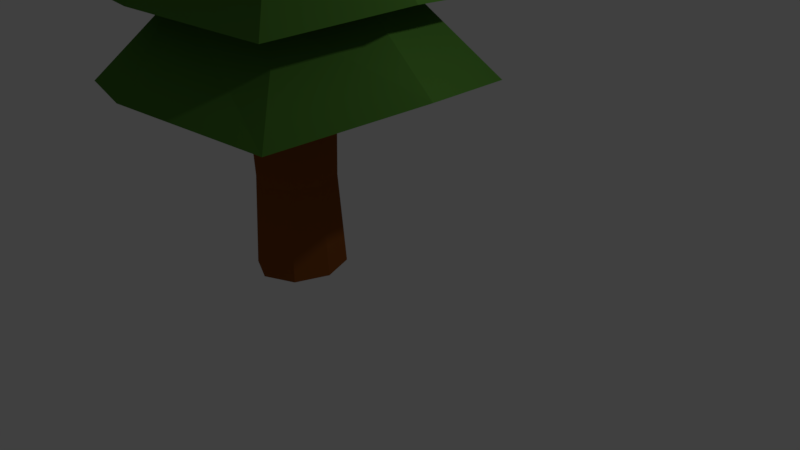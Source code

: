 # Source: Pinetree.blend  (saved by Blender 2.77.0; exported with 4.5.12 LTS)
import bpy
from mathutils import Matrix  # noqa: F401  (used for matrix-valued properties, if any)

bpy.ops.wm.read_factory_settings(use_empty=True)
scene = bpy.context.scene
scene.name = 'Scene'

# ---- collections
col_collection_1 = bpy.data.collections.new('Collection 1'); scene.collection.children.link(col_collection_1)

# ---- materials (node trees are filled in below, after node groups)
mat_leaves = bpy.data.materials.new('Leaves')
mat_leaves.alpha_threshold = 0.0
mat_leaves.diffuse_color = (0.08062, 0.2203, 0.0331, 1.0)
mat_leaves.roughness = 0.5
mat_trunk = bpy.data.materials.new('Trunk')
mat_trunk.alpha_threshold = 0.0
mat_trunk.diffuse_color = (0.2598, 0.07856, 0.01395, 1.0)
mat_trunk.roughness = 0.5

# ---- material node trees
mat_leaves.use_nodes = True; mat_leaves.node_tree.nodes.clear()
_N = mat_leaves.node_tree.nodes; _L = mat_leaves.node_tree.links
n0 = _N.new('ShaderNodeOutputMaterial'); n0.name = 'Material Output'; n0.location = (300, 300)
n1 = _N.new('ShaderNodeBsdfDiffuse'); n1.name = 'Diffuse BSDF'; n1.location = (10, 300)
n1.inputs[0].default_value = (0.08062, 0.2203, 0.0331, 1.0)
_L.new(n1.outputs[0], n0.inputs[0])
n0.is_active_output = True
mat_trunk.use_nodes = True; mat_trunk.node_tree.nodes.clear()
_N = mat_trunk.node_tree.nodes; _L = mat_trunk.node_tree.links
n0 = _N.new('ShaderNodeOutputMaterial'); n0.name = 'Material Output'; n0.location = (300, 300)
n1 = _N.new('ShaderNodeBsdfDiffuse'); n1.name = 'Diffuse BSDF'; n1.location = (10, 300)
n1.inputs[0].default_value = (0.2598, 0.07856, 0.01395, 1.0)
_L.new(n1.outputs[0], n0.inputs[0])
n0.is_active_output = True

# ---- world
world_world = bpy.data.worlds.new('World'); scene.world = world_world
world_world.color = (0.05088, 0.05088, 0.05088)
world_world.use_sun_shadow = False
world_world.sun_shadow_jitter_overblur = 0.0
world_world.cycles.sampling_method = 'MANUAL'

# ---- cameras
cam_camera = bpy.data.cameras.new('Camera')
cam_camera.clip_end = 100.0
cam_camera.lens = 35.0
cam_camera.sensor_width = 32.0
cam_camera.sensor_height = 18.0
cam_camera.ortho_scale = 7.314
cam_camera.dof.focus_distance = 0.0

# ---- lights
light_lamp = bpy.data.lights.new('Lamp', 'POINT')
light_lamp.transmission_factor = 0.0
light_lamp.cutoff_distance = 30.0
light_lamp.energy = 100.0
light_lamp.shadow_buffer_clip_start = 1.001
light_lamp.shadow_soft_size = 0.1
light_lamp.shadow_maximum_resolution = 0.006
light_lamp.use_absolute_resolution = True

# ---- meshes
me_cylinder = bpy.data.meshes.new('Cylinder')
me_cylinder.from_pydata([(0.0, 1.0, -1.0), (-0.0002284, 0.07136, 5.044), (0.7071, 0.7071, -1.0), (0.0539, 0.0539, 5.01), (1.0, -4.371e-08, -1.0), (0.07103, 9.433e-05, 5.044), (0.7071, -0.7071, -1.0), (0.0539, -0.0539, 5.013), (-8.742e-08, -1.0, -1.0), (-0.0002284, -0.07117, 5.044), (-0.7071, -0.7071, -1.0), (-0.0539, -0.0539, 5.015), (-1.0, 1.192e-08, -1.0), (-0.07149, 9.433e-05, 5.044), (-0.7071, 0.7071, -1.0), (-0.0539, 0.0539, 5.009), (-1.076e-09, 0.8555, 0.03153), (0.605, 0.605, 0.03153), (0.8555, -3.632e-08, 0.03153), (0.605, -0.605, 0.03153), (-7.587e-08, -0.8555, 0.03153), (-0.605, -0.605, 0.03153), (-0.8555, 1.128e-08, 0.03153), (-0.605, 0.605, 0.03153), (-2.466e-09, 0.6691, 1.363), (0.4731, 0.4731, 1.363), (0.6691, -2.678e-08, 1.363), (0.4731, -0.4731, 1.363), (-6.096e-08, -0.6691, 1.363), (-0.4731, -0.4731, 1.363), (-0.6691, 1.044e-08, 1.363), (-0.4731, 0.4731, 1.363), (-3.5e-09, 0.5303, 2.354), (0.375, 0.375, 2.354), (0.5303, -1.968e-08, 2.354), (0.375, -0.375, 2.354), (-4.986e-08, -0.5303, 2.354), (-0.375, -0.375, 2.354), (-0.5303, 9.823e-09, 2.354), (-0.375, 0.375, 2.354), (-4.638e-09, 0.3775, 3.445), (0.267, 0.267, 3.445), (0.3775, -1.187e-08, 3.445), (0.267, -0.267, 3.445), (-3.764e-08, -0.3775, 3.445), (-0.267, -0.267, 3.445), (-0.3775, 9.14e-09, 3.445), (-0.267, 0.267, 3.445), (-5.513e-09, 0.2601, 4.283), (0.1839, 0.1839, 4.283), (0.2601, -5.857e-09, 4.283), (0.1839, -0.1839, 4.283), (-2.825e-08, -0.2601, 4.283), (-0.1839, -0.1839, 4.283), (-0.2601, 8.614e-09, 4.283), (-0.1839, 0.1839, 4.283), (-0.005145, 0.5402, 3.949), (0.4106, 0.4055, 4.027), (0.5446, -0.009565, 3.949), (0.4106, -0.4262, 4.027), (-0.005145, -0.5593, 3.949), (-0.4211, -0.4262, 4.027), (-0.5549, -0.009565, 3.949), (-0.4211, 0.4055, 4.027), (0.5401, 0.535, 3.188), (0.7158, -0.009565, 3.165), (0.5401, -0.5557, 3.188), (-0.005145, -0.7305, 3.165), (-0.5506, -0.5557, 3.188), (-0.7261, -0.009565, 3.165), (-0.5506, 0.535, 3.188), (-0.005145, 0.7114, 3.165), (0.7053, 0.7002, 2.098), (0.9342, -0.009565, 2.145), (0.7053, -0.7209, 2.098), (-0.005145, -0.949, 2.145), (-0.7158, -0.7209, 2.098), (-0.9445, -0.009565, 2.145), (-0.7158, 0.7002, 2.098), (-0.005145, 0.9298, 2.145), (0.9327, 0.9276, 1.106), (1.235, -0.009565, 1.219), (0.9327, -0.9483, 1.106), (-0.005145, -1.25, 1.219), (-0.9432, -0.9483, 1.106), (-1.245, -0.009565, 1.219), (-0.9432, 0.9276, 1.106), (-0.005145, 1.23, 1.219), (0.9716, 0.9665, 0.01418), (1.286, -0.009565, 0.1978), (0.9716, -0.9872, 0.01418), (-0.005145, -1.301, 0.1978), (-0.9821, -0.9872, 0.01418), (-1.297, -0.009565, 0.1978), (-0.9821, 0.9665, 0.01418), (-0.005145, 1.282, 0.1978), (1.08, 1.066, -0.9797), (1.429, -0.01751, -0.7314), (1.08, -1.104, -0.9797), (-0.005145, -1.452, -0.7314), (-1.09, -1.104, -0.9797), (-1.44, -0.01751, -0.7314), (-1.09, 1.066, -0.9797), (-0.005145, 1.417, -0.7314), (0.007314, 0.04668, 5.272), (-0.0002283, 0.0498, 5.272), (0.01044, 0.03913, 5.272), (0.007314, 0.03159, 5.272), (-0.0002283, 0.02847, 5.272), (-0.007771, 0.03159, 5.272), (-0.0109, 0.03913, 5.272), (-0.007771, 0.04668, 5.272), (-0.004042, 0.2995, -0.07928), (-0.004042, 0.2995, -3.342), (0.2427, 0.1883, -0.07928), (0.2427, 0.1883, -3.342), (0.3449, -0.08012, -0.07928), (0.3449, -0.08012, -3.342), (0.2427, -0.3485, -0.07928), (0.2427, -0.3485, -3.342), (-0.004042, -0.4597, -0.07928), (-0.004042, -0.4597, -3.342), (-0.2508, -0.3485, -0.07928), (-0.2508, -0.3485, -3.342), (-0.353, -0.08012, -0.07928), (-0.353, -0.08012, -3.342), (-0.2508, 0.1883, -0.07928), (-0.2508, 0.1883, -3.342), (-0.004042, 0.2512, -2.15), (0.2113, 0.1542, -2.15), (0.3006, -0.08012, -2.15), (0.2113, -0.3144, -2.15), (-0.004042, -0.4115, -2.15), (-0.2194, -0.3144, -2.15), (-0.3086, -0.08012, -2.15), (-0.2194, 0.1542, -2.15)], [], [(56, 1, 3, 57), (57, 3, 5, 58), (58, 5, 7, 59), (59, 7, 9, 60), (60, 9, 11, 61), (61, 11, 13, 62), (5, 3, 104, 106), (62, 13, 15, 63), (63, 15, 1, 56), (0, 2, 4, 6, 8, 10, 12, 14), (102, 23, 16, 103), (101, 22, 23, 102), (100, 21, 22, 101), (99, 20, 21, 100), (98, 19, 20, 99), (97, 18, 19, 98), (96, 17, 18, 97), (103, 16, 17, 96), (94, 31, 24, 95), (93, 30, 31, 94), (92, 29, 30, 93), (91, 28, 29, 92), (90, 27, 28, 91), (89, 26, 27, 90), (88, 25, 26, 89), (95, 24, 25, 88), (86, 39, 32, 87), (85, 38, 39, 86), (84, 37, 38, 85), (83, 36, 37, 84), (82, 35, 36, 83), (81, 34, 35, 82), (80, 33, 34, 81), (87, 32, 33, 80), (78, 47, 40, 79), (77, 46, 47, 78), (76, 45, 46, 77), (75, 44, 45, 76), (74, 43, 44, 75), (73, 42, 43, 74), (72, 41, 42, 73), (79, 40, 41, 72), (70, 55, 48, 71), (69, 54, 55, 70), (68, 53, 54, 69), (67, 52, 53, 68), (66, 51, 52, 67), (65, 50, 51, 66), (64, 49, 50, 65), (71, 48, 49, 64), (55, 63, 56, 48), (54, 62, 63, 55), (53, 61, 62, 54), (52, 60, 61, 53), (51, 59, 60, 52), (50, 58, 59, 51), (49, 57, 58, 50), (48, 56, 57, 49), (40, 71, 64, 41), (41, 64, 65, 42), (42, 65, 66, 43), (43, 66, 67, 44), (44, 67, 68, 45), (45, 68, 69, 46), (46, 69, 70, 47), (47, 70, 71, 40), (32, 79, 72, 33), (33, 72, 73, 34), (34, 73, 74, 35), (35, 74, 75, 36), (36, 75, 76, 37), (37, 76, 77, 38), (38, 77, 78, 39), (39, 78, 79, 32), (24, 87, 80, 25), (25, 80, 81, 26), (26, 81, 82, 27), (27, 82, 83, 28), (28, 83, 84, 29), (29, 84, 85, 30), (30, 85, 86, 31), (31, 86, 87, 24), (16, 95, 88, 17), (17, 88, 89, 18), (18, 89, 90, 19), (19, 90, 91, 20), (20, 91, 92, 21), (21, 92, 93, 22), (22, 93, 94, 23), (23, 94, 95, 16), (0, 103, 96, 2), (2, 96, 97, 4), (4, 97, 98, 6), (6, 98, 99, 8), (8, 99, 100, 10), (10, 100, 101, 12), (12, 101, 102, 14), (14, 102, 103, 0), (104, 105, 111, 110, 109, 108, 107, 106), (11, 9, 108, 109), (1, 15, 111, 105), (3, 1, 105, 104), (7, 5, 106, 107), (13, 11, 109, 110), (9, 7, 107, 108), (15, 13, 110, 111), (128, 113, 115, 129), (129, 115, 117, 130), (130, 117, 119, 131), (131, 119, 121, 132), (132, 121, 123, 133), (133, 123, 125, 134), (115, 113, 127, 125, 123, 121, 119, 117), (134, 125, 127, 135), (135, 127, 113, 128), (112, 114, 116, 118, 120, 122, 124, 126), (126, 135, 128, 112), (124, 134, 135, 126), (122, 133, 134, 124), (120, 132, 133, 122), (118, 131, 132, 120), (116, 130, 131, 118), (114, 129, 130, 116), (112, 128, 129, 114)])
me_cylinder.polygons.foreach_set('material_index', [0, 0, 0, 0, 0, 0, 0, 0, 0, 0, 0, 0, 0, 0, 0, 0, 0, 0, 0, 0, 0, 0, 0, 0, 0, 0, 0, 0, 0, 0, 0, 0, 0, 0, 0, 0, 0, 0, 0, 0, 0, 0, 0, 0, 0, 0, 0, 0, 0, 0, 0, 0, 0, 0, 0, 0, 0, 0, 0, 0, 0, 0, 0, 0, 0, 0, 0, 0, 0, 0, 0, 0, 0, 0, 0, 0, 0, 0, 0, 0, 0, 0, 0, 0, 0, 0, 0, 0, 0, 0, 0, 0, 0, 0, 0, 0, 0, 0, 0, 0, 0, 0, 0, 0, 0, 0, 1, 1, 1, 1, 1, 1, 0, 1, 1, 0, 1, 1, 1, 1, 1, 1, 1, 1])
me_cylinder.materials.append(mat_leaves)
me_cylinder.materials.append(mat_trunk)
me_cylinder.use_remesh_preserve_volume = False
me_cylinder.use_remesh_preserve_attributes = False
me_cylinder.use_mirror_vertex_groups = False
me_cylinder.update()

# ---- objects
ob_cylinder = bpy.data.objects.new('Cylinder', me_cylinder)
ob_lamp = bpy.data.objects.new('Lamp', light_lamp)
ob_camera = bpy.data.objects.new('Camera', cam_camera)

# ---- transforms, parenting, visibility, modifiers, constraints
ob_cylinder.location = (-0.5776, -0.5774, 3.293)
ob_cylinder.scale = (1.561, 1.561, 1.0)
ob_cylinder.lineart.crease_threshold = 0.0
ob_lamp.location = (4.076, 1.005, 5.904)
ob_lamp.rotation_euler = (0.6503, 0.05522, 1.866)
ob_lamp.lock_rotations_4d = False
ob_lamp.empty_display_type = 'ARROWS'
ob_lamp.color = (0.0, 0.0, 0.0, 0.0)
ob_lamp.lineart.crease_threshold = 0.0
ob_camera.location = (7.481, -6.508, 5.344)
ob_camera.rotation_euler = (1.109, 0.01082, 0.8149)
ob_camera.lock_rotations_4d = False
ob_camera.empty_display_type = 'ARROWS'
ob_camera.color = (0.0, 0.0, 0.0, 0.0)
ob_camera.display_type = 'WIRE'
ob_camera.lineart.crease_threshold = 0.0

# ---- collection membership
col_collection_1.objects.link(ob_cylinder)
col_collection_1.objects.link(ob_lamp)
col_collection_1.objects.link(ob_camera)

# ---- scene / render settings (as saved in the file)
scene.camera = ob_camera
scene.frame_start = 1; scene.frame_end = 250; scene.frame_set(1)
scene.render.engine = 'CYCLES'
scene.render.resolution_percentage = 50
scene.render.dither_intensity = 0.0
scene.cycles.use_denoising = False
scene.cycles.samples = 128
scene.cycles.sampling_pattern = 'TABULATED_SOBOL'
scene.cycles.light_sampling_threshold = 0.0
scene.cycles.use_adaptive_sampling = False
scene.cycles.use_light_tree = False
scene.cycles.blur_glossy = 0.0
scene.cycles.sample_clamp_indirect = 0.0
scene.view_settings.view_transform = 'Standard'
bpy.context.view_layer.update()
